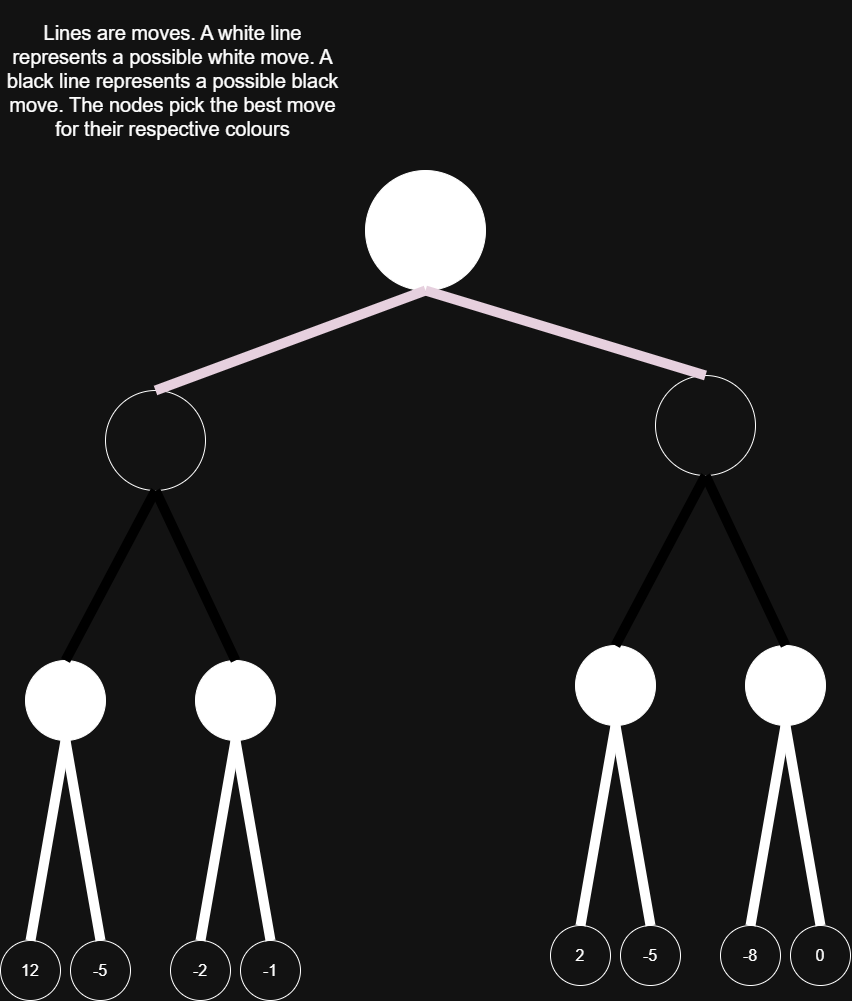

The diagram above was exported from draw.io. Its source (the exported page's mxGraphModel, read from the mxfile embedded in the PNG):
<mxGraphModel dx="2037" dy="1110" grid="1" gridSize="10" guides="1" tooltips="1" connect="1" arrows="1" fold="1" page="1" pageScale="1" pageWidth="850" pageHeight="1100" math="0" shadow="0">
  <root>
    <mxCell id="0" />
    <mxCell id="1" parent="0" />
    <mxCell id="-9SQcXVT5ETP2GnxMiWd-1" parent="1" style="ellipse;whiteSpace=wrap;html=1;aspect=fixed;" value="" vertex="1">
      <mxGeometry height="60" width="60" y="940" as="geometry" />
    </mxCell>
    <mxCell id="-9SQcXVT5ETP2GnxMiWd-2" parent="1" style="ellipse;whiteSpace=wrap;html=1;aspect=fixed;" value="" vertex="1">
      <mxGeometry height="60" width="60" x="70" y="940" as="geometry" />
    </mxCell>
    <mxCell id="-9SQcXVT5ETP2GnxMiWd-3" parent="1" style="ellipse;whiteSpace=wrap;html=1;aspect=fixed;" value="" vertex="1">
      <mxGeometry height="60" width="60" x="170" y="940" as="geometry" />
    </mxCell>
    <mxCell id="-9SQcXVT5ETP2GnxMiWd-4" parent="1" style="ellipse;whiteSpace=wrap;html=1;aspect=fixed;" value="" vertex="1">
      <mxGeometry height="60" width="60" x="240" y="940" as="geometry" />
    </mxCell>
    <mxCell id="-9SQcXVT5ETP2GnxMiWd-5" parent="1" style="ellipse;whiteSpace=wrap;html=1;aspect=fixed;" value="" vertex="1">
      <mxGeometry height="60" width="60" x="550" y="925" as="geometry" />
    </mxCell>
    <mxCell id="-9SQcXVT5ETP2GnxMiWd-6" parent="1" style="ellipse;whiteSpace=wrap;html=1;aspect=fixed;" value="" vertex="1">
      <mxGeometry height="60" width="60" x="620" y="925" as="geometry" />
    </mxCell>
    <mxCell id="-9SQcXVT5ETP2GnxMiWd-7" parent="1" style="ellipse;whiteSpace=wrap;html=1;aspect=fixed;" value="" vertex="1">
      <mxGeometry height="60" width="60" x="720" y="925" as="geometry" />
    </mxCell>
    <mxCell id="-9SQcXVT5ETP2GnxMiWd-8" parent="1" style="ellipse;whiteSpace=wrap;html=1;aspect=fixed;" value="" vertex="1">
      <mxGeometry height="60" width="60" x="790" y="925" as="geometry" />
    </mxCell>
    <mxCell id="-9SQcXVT5ETP2GnxMiWd-11" parent="1" style="ellipse;whiteSpace=wrap;html=1;aspect=fixed;strokeColor=light-dark(#FFFFFF,#FFFFFF);fillColor=light-dark(#FFFFFF,#FFFFFF);" value="" vertex="1">
      <mxGeometry height="80" width="80" x="25" y="660" as="geometry" />
    </mxCell>
    <mxCell id="-9SQcXVT5ETP2GnxMiWd-12" parent="1" style="ellipse;whiteSpace=wrap;html=1;aspect=fixed;fillColor=light-dark(#FFFFFF,#FFFFFF);" value="" vertex="1">
      <mxGeometry height="80" width="80" x="195" y="660" as="geometry" />
    </mxCell>
    <mxCell id="-9SQcXVT5ETP2GnxMiWd-15" parent="1" style="ellipse;whiteSpace=wrap;html=1;aspect=fixed;fillColor=light-dark(#FFFFFF,#FFFFFF);" value="" vertex="1">
      <mxGeometry height="80" width="80" x="575" y="645" as="geometry" />
    </mxCell>
    <mxCell id="-9SQcXVT5ETP2GnxMiWd-16" parent="1" style="ellipse;whiteSpace=wrap;html=1;aspect=fixed;fillColor=light-dark(#FFFFFF,#FFFFFF);" value="" vertex="1">
      <mxGeometry height="80" width="80" x="745" y="645" as="geometry" />
    </mxCell>
    <mxCell id="-9SQcXVT5ETP2GnxMiWd-17" parent="1" style="ellipse;whiteSpace=wrap;html=1;aspect=fixed;" value="" vertex="1">
      <mxGeometry height="100" width="100" x="655" y="375" as="geometry" />
    </mxCell>
    <mxCell id="-9SQcXVT5ETP2GnxMiWd-18" parent="1" style="ellipse;whiteSpace=wrap;html=1;aspect=fixed;" value="" vertex="1">
      <mxGeometry height="100" width="100" x="105" y="390" as="geometry" />
    </mxCell>
    <mxCell id="-9SQcXVT5ETP2GnxMiWd-20" parent="1" style="ellipse;whiteSpace=wrap;html=1;aspect=fixed;fillColor=light-dark(#FFFFFF,#FFFFFF);" value="" vertex="1">
      <mxGeometry height="120" width="120" x="365" y="170" as="geometry" />
    </mxCell>
    <mxCell id="-9SQcXVT5ETP2GnxMiWd-21" edge="1" parent="1" source="-9SQcXVT5ETP2GnxMiWd-1" style="endArrow=none;html=1;rounded=0;strokeWidth=10;exitX=0.5;exitY=0;exitDx=0;exitDy=0;entryX=0.5;entryY=1;entryDx=0;entryDy=0;" target="-9SQcXVT5ETP2GnxMiWd-11" value="">
      <mxGeometry height="50" relative="1" width="50" as="geometry">
        <mxPoint x="25" y="940" as="sourcePoint" />
        <mxPoint x="40" y="760" as="targetPoint" />
      </mxGeometry>
    </mxCell>
    <mxCell id="-9SQcXVT5ETP2GnxMiWd-23" edge="1" parent="1" source="-9SQcXVT5ETP2GnxMiWd-2" style="endArrow=none;html=1;rounded=0;strokeWidth=10;exitX=0.5;exitY=0;exitDx=0;exitDy=0;entryX=0.5;entryY=1;entryDx=0;entryDy=0;" target="-9SQcXVT5ETP2GnxMiWd-11" value="">
      <mxGeometry height="50" relative="1" width="50" as="geometry">
        <mxPoint x="95" y="940" as="sourcePoint" />
        <mxPoint x="130" y="740" as="targetPoint" />
      </mxGeometry>
    </mxCell>
    <mxCell id="-9SQcXVT5ETP2GnxMiWd-25" edge="1" parent="1" source="-9SQcXVT5ETP2GnxMiWd-4" style="endArrow=none;html=1;rounded=0;strokeWidth=10;exitX=0.5;exitY=0;exitDx=0;exitDy=0;entryX=0.5;entryY=1;entryDx=0;entryDy=0;" target="-9SQcXVT5ETP2GnxMiWd-12" value="">
      <mxGeometry height="50" relative="1" width="50" as="geometry">
        <mxPoint x="265" y="940" as="sourcePoint" />
        <mxPoint x="230" y="740" as="targetPoint" />
      </mxGeometry>
    </mxCell>
    <mxCell id="-9SQcXVT5ETP2GnxMiWd-26" edge="1" parent="1" source="-9SQcXVT5ETP2GnxMiWd-6" style="endArrow=none;html=1;rounded=0;strokeWidth=10;exitX=0.5;exitY=0;exitDx=0;exitDy=0;entryX=0.5;entryY=1;entryDx=0;entryDy=0;" target="-9SQcXVT5ETP2GnxMiWd-15" value="">
      <mxGeometry height="50" relative="1" width="50" as="geometry">
        <mxPoint x="655" y="925" as="sourcePoint" />
        <mxPoint x="670" y="785" as="targetPoint" />
      </mxGeometry>
    </mxCell>
    <mxCell id="-9SQcXVT5ETP2GnxMiWd-27" edge="1" parent="1" source="-9SQcXVT5ETP2GnxMiWd-8" style="endArrow=none;html=1;rounded=0;strokeWidth=10;exitX=0.5;exitY=0;exitDx=0;exitDy=0;entryX=0.5;entryY=1;entryDx=0;entryDy=0;" target="-9SQcXVT5ETP2GnxMiWd-16" value="">
      <mxGeometry height="50" relative="1" width="50" as="geometry">
        <mxPoint x="825" y="925" as="sourcePoint" />
        <mxPoint x="820" y="755" as="targetPoint" />
      </mxGeometry>
    </mxCell>
    <mxCell id="-9SQcXVT5ETP2GnxMiWd-28" edge="1" parent="1" source="-9SQcXVT5ETP2GnxMiWd-3" style="endArrow=none;html=1;rounded=0;strokeWidth=10;exitX=0.5;exitY=0;exitDx=0;exitDy=0;entryX=0.5;entryY=1;entryDx=0;entryDy=0;" target="-9SQcXVT5ETP2GnxMiWd-12" value="">
      <mxGeometry height="50" relative="1" width="50" as="geometry">
        <mxPoint x="205" y="940" as="sourcePoint" />
        <mxPoint x="240" y="740" as="targetPoint" />
      </mxGeometry>
    </mxCell>
    <mxCell id="-9SQcXVT5ETP2GnxMiWd-29" edge="1" parent="1" source="-9SQcXVT5ETP2GnxMiWd-5" style="endArrow=none;html=1;rounded=0;strokeWidth=10;exitX=0.5;exitY=0;exitDx=0;exitDy=0;entryX=0.5;entryY=1;entryDx=0;entryDy=0;" target="-9SQcXVT5ETP2GnxMiWd-15" value="">
      <mxGeometry height="50" relative="1" width="50" as="geometry">
        <mxPoint x="570" y="905" as="sourcePoint" />
        <mxPoint x="605" y="705" as="targetPoint" />
      </mxGeometry>
    </mxCell>
    <mxCell id="-9SQcXVT5ETP2GnxMiWd-30" edge="1" parent="1" source="-9SQcXVT5ETP2GnxMiWd-7" style="endArrow=none;html=1;rounded=0;strokeWidth=10;exitX=0.5;exitY=0;exitDx=0;exitDy=0;entryX=0.5;entryY=1;entryDx=0;entryDy=0;" target="-9SQcXVT5ETP2GnxMiWd-16" value="">
      <mxGeometry height="50" relative="1" width="50" as="geometry">
        <mxPoint x="745" y="925" as="sourcePoint" />
        <mxPoint x="780" y="725" as="targetPoint" />
      </mxGeometry>
    </mxCell>
    <mxCell id="-9SQcXVT5ETP2GnxMiWd-32" edge="1" parent="1" source="-9SQcXVT5ETP2GnxMiWd-12" style="endArrow=none;html=1;rounded=0;strokeWidth=10;exitX=0.5;exitY=0;exitDx=0;exitDy=0;entryX=0.5;entryY=1;entryDx=0;entryDy=0;strokeColor=light-dark(#000000,#000000);" target="-9SQcXVT5ETP2GnxMiWd-18" value="">
      <mxGeometry height="50" relative="1" width="50" as="geometry">
        <mxPoint x="230" y="670" as="sourcePoint" />
        <mxPoint x="195" y="470" as="targetPoint" />
      </mxGeometry>
    </mxCell>
    <mxCell id="-9SQcXVT5ETP2GnxMiWd-33" edge="1" parent="1" source="-9SQcXVT5ETP2GnxMiWd-16" style="endArrow=none;html=1;rounded=0;strokeWidth=10;exitX=0.5;exitY=0;exitDx=0;exitDy=0;entryX=0.5;entryY=1;entryDx=0;entryDy=0;strokeColor=light-dark(#000000,#000000);" target="-9SQcXVT5ETP2GnxMiWd-17" value="">
      <mxGeometry height="50" relative="1" width="50" as="geometry">
        <mxPoint x="800" y="645" as="sourcePoint" />
        <mxPoint x="720" y="475" as="targetPoint" />
      </mxGeometry>
    </mxCell>
    <mxCell id="-9SQcXVT5ETP2GnxMiWd-34" edge="1" parent="1" source="-9SQcXVT5ETP2GnxMiWd-17" style="endArrow=none;html=1;rounded=0;strokeWidth=10;exitX=0.5;exitY=1;exitDx=0;exitDy=0;entryX=0.5;entryY=0;entryDx=0;entryDy=0;strokeColor=light-dark(#000000,#000000);" target="-9SQcXVT5ETP2GnxMiWd-15" value="">
      <mxGeometry height="50" relative="1" width="50" as="geometry">
        <mxPoint x="650" y="655" as="sourcePoint" />
        <mxPoint x="570" y="485" as="targetPoint" />
      </mxGeometry>
    </mxCell>
    <mxCell id="-9SQcXVT5ETP2GnxMiWd-35" edge="1" parent="1" source="-9SQcXVT5ETP2GnxMiWd-18" style="endArrow=none;html=1;rounded=0;strokeWidth=10;exitX=0.5;exitY=1;exitDx=0;exitDy=0;strokeColor=light-dark(#000000,#000000);entryX=0.5;entryY=0;entryDx=0;entryDy=0;" target="-9SQcXVT5ETP2GnxMiWd-11" value="">
      <mxGeometry height="50" relative="1" width="50" as="geometry">
        <mxPoint x="160" y="490" as="sourcePoint" />
        <mxPoint x="70" y="660" as="targetPoint" />
      </mxGeometry>
    </mxCell>
    <mxCell id="-9SQcXVT5ETP2GnxMiWd-37" edge="1" parent="1" source="-9SQcXVT5ETP2GnxMiWd-17" style="endArrow=none;html=1;rounded=0;strokeWidth=10;exitX=0.5;exitY=0;exitDx=0;exitDy=0;entryX=0.5;entryY=1;entryDx=0;entryDy=0;strokeColor=light-dark(#000000,#E6D0DE);" target="-9SQcXVT5ETP2GnxMiWd-20" value="">
      <mxGeometry height="50" relative="1" width="50" as="geometry">
        <mxPoint x="588" y="270" as="sourcePoint" />
        <mxPoint x="390" y="448" as="targetPoint" />
      </mxGeometry>
    </mxCell>
    <mxCell id="-9SQcXVT5ETP2GnxMiWd-36" edge="1" parent="1" source="-9SQcXVT5ETP2GnxMiWd-20" style="endArrow=none;html=1;rounded=0;strokeWidth=10;exitX=0.5;exitY=1;exitDx=0;exitDy=0;entryX=0.5;entryY=0;entryDx=0;entryDy=0;strokeColor=light-dark(#000000,#E6D0DE);flowAnimation=0;shadow=0;" target="-9SQcXVT5ETP2GnxMiWd-18" value="">
      <mxGeometry height="50" relative="1" width="50" as="geometry">
        <mxPoint x="290" y="230" as="sourcePoint" />
        <mxPoint x="200" y="400" as="targetPoint" />
      </mxGeometry>
    </mxCell>
    <mxCell id="G7pocy8c0VL7l9J3Xghd-3" parent="1" style="text;html=1;whiteSpace=wrap;strokeColor=none;fillColor=none;align=center;verticalAlign=middle;rounded=0;fontSize=16;" value="12" vertex="1">
      <mxGeometry height="30" width="60" y="955" as="geometry" />
    </mxCell>
    <mxCell id="G7pocy8c0VL7l9J3Xghd-4" parent="1" style="text;html=1;whiteSpace=wrap;strokeColor=none;fillColor=none;align=center;verticalAlign=middle;rounded=0;fontSize=16;" value="-5" vertex="1">
      <mxGeometry height="30" width="60" x="70" y="955" as="geometry" />
    </mxCell>
    <mxCell id="G7pocy8c0VL7l9J3Xghd-5" parent="1" style="text;html=1;whiteSpace=wrap;strokeColor=none;fillColor=none;align=center;verticalAlign=middle;rounded=0;fontSize=16;" value="-2" vertex="1">
      <mxGeometry height="30" width="60" x="170" y="955" as="geometry" />
    </mxCell>
    <mxCell id="G7pocy8c0VL7l9J3Xghd-6" parent="1" style="text;html=1;whiteSpace=wrap;strokeColor=none;fillColor=none;align=center;verticalAlign=middle;rounded=0;fontSize=16;" value="-1" vertex="1">
      <mxGeometry height="30" width="60" x="240" y="955" as="geometry" />
    </mxCell>
    <mxCell id="G7pocy8c0VL7l9J3Xghd-7" parent="1" style="text;html=1;whiteSpace=wrap;strokeColor=none;fillColor=none;align=center;verticalAlign=middle;rounded=0;fontSize=16;" value="2" vertex="1">
      <mxGeometry height="30" width="60" x="550" y="940" as="geometry" />
    </mxCell>
    <mxCell id="G7pocy8c0VL7l9J3Xghd-8" parent="1" style="text;html=1;whiteSpace=wrap;strokeColor=none;fillColor=none;align=center;verticalAlign=middle;rounded=0;fontSize=16;" value="-5" vertex="1">
      <mxGeometry height="30" width="60" x="620" y="940" as="geometry" />
    </mxCell>
    <mxCell id="G7pocy8c0VL7l9J3Xghd-9" parent="1" style="text;html=1;whiteSpace=wrap;strokeColor=none;fillColor=none;align=center;verticalAlign=middle;rounded=0;fontSize=16;" value="-8" vertex="1">
      <mxGeometry height="30" width="60" x="720" y="940" as="geometry" />
    </mxCell>
    <mxCell id="G7pocy8c0VL7l9J3Xghd-10" parent="1" style="text;html=1;whiteSpace=wrap;strokeColor=none;fillColor=none;align=center;verticalAlign=middle;rounded=0;fontSize=16;" value="0" vertex="1">
      <mxGeometry height="30" width="60" x="790" y="940" as="geometry" />
    </mxCell>
    <mxCell id="7Gj8W9dL9rIQhKu14LSb-3" parent="1" style="text;html=1;whiteSpace=wrap;strokeColor=none;fillColor=none;align=center;verticalAlign=middle;rounded=0;" value="&lt;font style=&quot;font-size: 20px;&quot;&gt;Lines are moves. A white line represents a possible white move. A black line represents a possible black move. The nodes pick the best move for their respective colours&lt;/font&gt;" vertex="1">
      <mxGeometry height="160" width="345" as="geometry" />
    </mxCell>
  </root>
</mxGraphModel>